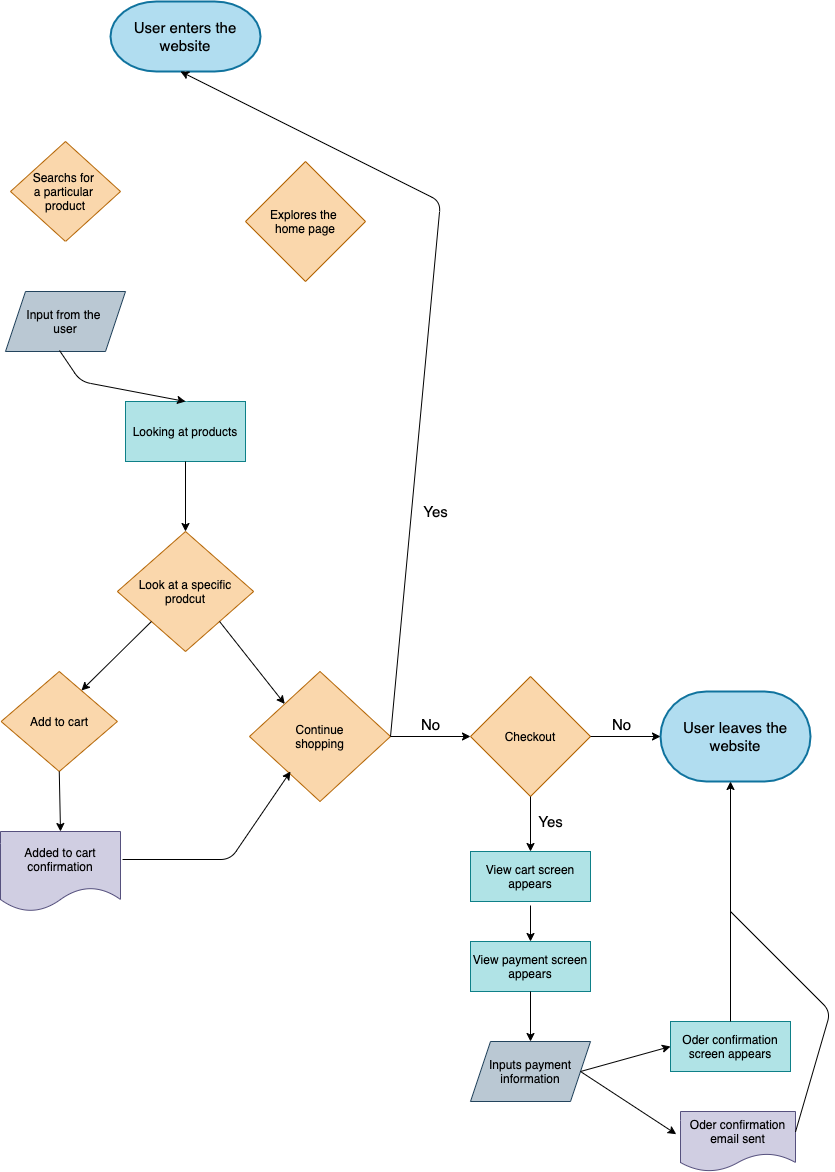

The diagram above was exported from draw.io. Its source (the exported page's mxGraphModel, read from the mxfile embedded in the PNG):
<mxGraphModel dx="1824" dy="1420" grid="1" gridSize="10" guides="1" tooltips="1" connect="1" arrows="1" fold="1" page="1" pageScale="1" pageWidth="850" pageHeight="1100" math="0" shadow="0">
  <root>
    <mxCell id="0" />
    <mxCell id="1" parent="0" />
    <mxCell id="2" value="&lt;font style=&quot;font-size: 15px&quot; color=&quot;#000000&quot;&gt;User enters the website&lt;/font&gt;" style="strokeWidth=2;html=1;shape=mxgraph.flowchart.terminator;whiteSpace=wrap;fillColor=#b1ddf0;strokeColor=#10739e;" vertex="1" parent="1">
      <mxGeometry x="170" y="20" width="150" height="70" as="geometry" />
    </mxCell>
    <mxCell id="3" value="" style="endArrow=classic;html=1;exitX=0.5;exitY=1;exitDx=0;exitDy=0;exitPerimeter=0;entryX=0.375;entryY=0.083;entryDx=0;entryDy=0;entryPerimeter=0;strokeColor=#FFFFFF;" edge="1" parent="1" source="2" target="6">
      <mxGeometry width="50" height="50" relative="1" as="geometry">
        <mxPoint x="220" y="150" as="sourcePoint" />
        <mxPoint x="340" y="180" as="targetPoint" />
        <Array as="points" />
      </mxGeometry>
    </mxCell>
    <mxCell id="4" value="" style="endArrow=classic;html=1;exitX=0.5;exitY=1;exitDx=0;exitDy=0;exitPerimeter=0;fontColor=#000000;strokeColor=#FFFFFF;" edge="1" parent="1" source="2">
      <mxGeometry width="50" height="50" relative="1" as="geometry">
        <mxPoint x="230.00000000000006" y="90" as="sourcePoint" />
        <mxPoint x="150" y="180" as="targetPoint" />
        <Array as="points" />
      </mxGeometry>
    </mxCell>
    <mxCell id="5" value="Searchs for &lt;br&gt;a particular &lt;br&gt;product" style="rhombus;whiteSpace=wrap;html=1;fillColor=#fad7ac;strokeColor=#b46504;fontColor=#000000;" vertex="1" parent="1">
      <mxGeometry x="70" y="160" width="110" height="100" as="geometry" />
    </mxCell>
    <mxCell id="6" value="Explores the &lt;br&gt;home page" style="rhombus;whiteSpace=wrap;html=1;fillColor=#fad7ac;strokeColor=#b46504;fontColor=#000000;" vertex="1" parent="1">
      <mxGeometry x="305" y="180" width="120" height="120" as="geometry" />
    </mxCell>
    <mxCell id="7" value="Input from the &lt;br&gt;user" style="shape=parallelogram;perimeter=parallelogramPerimeter;whiteSpace=wrap;html=1;fixedSize=1;fillColor=#bac8d3;strokeColor=#23445d;fontColor=#000000;" vertex="1" parent="1">
      <mxGeometry x="65" y="310" width="120" height="60" as="geometry" />
    </mxCell>
    <mxCell id="8" value="" style="endArrow=classic;html=1;exitX=0.5;exitY=1;exitDx=0;exitDy=0;entryX=0.5;entryY=0;entryDx=0;entryDy=0;strokeColor=#FFFFFF;" edge="1" parent="1" source="5" target="7">
      <mxGeometry width="50" height="50" relative="1" as="geometry">
        <mxPoint x="190" y="310" as="sourcePoint" />
        <mxPoint x="240" y="260" as="targetPoint" />
      </mxGeometry>
    </mxCell>
    <mxCell id="9" value="Looking at products" style="rounded=0;whiteSpace=wrap;html=1;fillColor=#b0e3e6;strokeColor=#0e8088;fontColor=#000000;" vertex="1" parent="1">
      <mxGeometry x="185" y="420" width="120" height="60" as="geometry" />
    </mxCell>
    <mxCell id="11" value="" style="endArrow=classic;html=1;fontColor=#000000;entryX=0.5;entryY=0;entryDx=0;entryDy=0;exitX=0.4;exitY=0.95;exitDx=0;exitDy=0;exitPerimeter=0;strokeColor=#FFFFFF;" edge="1" parent="1" source="6" target="9">
      <mxGeometry width="50" height="50" relative="1" as="geometry">
        <mxPoint x="360" y="310" as="sourcePoint" />
        <mxPoint x="240" y="420" as="targetPoint" />
        <Array as="points">
          <mxPoint x="330" y="360" />
        </Array>
      </mxGeometry>
    </mxCell>
    <mxCell id="13" value="" style="endArrow=classic;html=1;fontColor=#000000;entryX=0.5;entryY=0;entryDx=0;entryDy=0;exitX=0.45;exitY=0.983;exitDx=0;exitDy=0;exitPerimeter=0;" edge="1" parent="1" source="7" target="9">
      <mxGeometry width="50" height="50" relative="1" as="geometry">
        <mxPoint x="200" y="290" as="sourcePoint" />
        <mxPoint x="250" y="240" as="targetPoint" />
        <Array as="points">
          <mxPoint x="140" y="400" />
        </Array>
      </mxGeometry>
    </mxCell>
    <mxCell id="14" value="" style="endArrow=classic;html=1;fontColor=#000000;exitX=0.5;exitY=1;exitDx=0;exitDy=0;" edge="1" parent="1" source="9">
      <mxGeometry width="50" height="50" relative="1" as="geometry">
        <mxPoint x="200" y="480" as="sourcePoint" />
        <mxPoint x="245" y="550" as="targetPoint" />
      </mxGeometry>
    </mxCell>
    <mxCell id="15" value="Add to cart" style="rhombus;whiteSpace=wrap;html=1;fillColor=#fad7ac;strokeColor=#b46504;fontColor=#000000;" vertex="1" parent="1">
      <mxGeometry x="60.629999999999995" y="690" width="116.25" height="100" as="geometry" />
    </mxCell>
    <mxCell id="17" value="Added to cart confirmation" style="shape=document;whiteSpace=wrap;html=1;boundedLbl=1;fillColor=#d0cee2;strokeColor=#56517e;fontColor=#000000;" vertex="1" parent="1">
      <mxGeometry x="60" y="850" width="120" height="80" as="geometry" />
    </mxCell>
    <mxCell id="20" value="Look at a specific&lt;br&gt;prodcut" style="rhombus;whiteSpace=wrap;html=1;fillColor=#fad7ac;strokeColor=#b46504;fontColor=#000000;" vertex="1" parent="1">
      <mxGeometry x="176.88" y="550" width="136.25" height="120" as="geometry" />
    </mxCell>
    <mxCell id="22" value="" style="endArrow=classic;html=1;fontColor=#000000;entryX=0.691;entryY=0.19;entryDx=0;entryDy=0;entryPerimeter=0;exitX=0;exitY=1;exitDx=0;exitDy=0;" edge="1" parent="1" source="20" target="15">
      <mxGeometry width="50" height="50" relative="1" as="geometry">
        <mxPoint x="160" y="690" as="sourcePoint" />
        <mxPoint x="210" y="640" as="targetPoint" />
      </mxGeometry>
    </mxCell>
    <mxCell id="23" value="" style="endArrow=classic;html=1;fontColor=#000000;exitX=0.5;exitY=1;exitDx=0;exitDy=0;entryX=0.5;entryY=0;entryDx=0;entryDy=0;" edge="1" parent="1" source="15" target="17">
      <mxGeometry width="50" height="50" relative="1" as="geometry">
        <mxPoint x="250" y="790" as="sourcePoint" />
        <mxPoint x="300" y="740" as="targetPoint" />
      </mxGeometry>
    </mxCell>
    <mxCell id="25" value="Continue&lt;br&gt;shopping" style="rhombus;whiteSpace=wrap;html=1;fillColor=#fad7ac;strokeColor=#b46504;fontColor=#000000;" vertex="1" parent="1">
      <mxGeometry x="309" y="690" width="141" height="130" as="geometry" />
    </mxCell>
    <mxCell id="26" value="" style="endArrow=classic;html=1;fontColor=#000000;exitX=1;exitY=1;exitDx=0;exitDy=0;entryX=0;entryY=0;entryDx=0;entryDy=0;" edge="1" parent="1" source="20" target="25">
      <mxGeometry width="50" height="50" relative="1" as="geometry">
        <mxPoint x="349.98249999999996" y="660" as="sourcePoint" />
        <mxPoint x="350" y="700" as="targetPoint" />
      </mxGeometry>
    </mxCell>
    <mxCell id="27" value="" style="endArrow=classic;html=1;fontColor=#000000;exitX=1.017;exitY=0.35;exitDx=0;exitDy=0;exitPerimeter=0;" edge="1" parent="1" source="17">
      <mxGeometry width="50" height="50" relative="1" as="geometry">
        <mxPoint x="250" y="780" as="sourcePoint" />
        <mxPoint x="350" y="790" as="targetPoint" />
        <Array as="points">
          <mxPoint x="290" y="878" />
        </Array>
      </mxGeometry>
    </mxCell>
    <mxCell id="28" value="" style="endArrow=classic;html=1;fontColor=#000000;exitX=1;exitY=0.5;exitDx=0;exitDy=0;" edge="1" parent="1" source="25">
      <mxGeometry width="50" height="50" relative="1" as="geometry">
        <mxPoint x="350" y="480" as="sourcePoint" />
        <mxPoint x="240" y="90" as="targetPoint" />
        <Array as="points">
          <mxPoint x="500" y="220" />
        </Array>
      </mxGeometry>
    </mxCell>
    <mxCell id="29" value="Checkout" style="rhombus;whiteSpace=wrap;html=1;fillColor=#fad7ac;strokeColor=#b46504;fontColor=#000000;" vertex="1" parent="1">
      <mxGeometry x="530" y="695" width="120" height="120" as="geometry" />
    </mxCell>
    <mxCell id="31" value="&lt;font style=&quot;font-size: 15px&quot; color=&quot;#000000&quot;&gt;User leaves the website&lt;/font&gt;" style="strokeWidth=2;html=1;shape=mxgraph.flowchart.terminator;whiteSpace=wrap;fillColor=#b1ddf0;strokeColor=#10739e;" vertex="1" parent="1">
      <mxGeometry x="720" y="710" width="150" height="90" as="geometry" />
    </mxCell>
    <mxCell id="34" value="" style="endArrow=classic;html=1;fontColor=#000000;entryX=0;entryY=0.5;entryDx=0;entryDy=0;" edge="1" parent="1" target="29">
      <mxGeometry width="50" height="50" relative="1" as="geometry">
        <mxPoint x="450" y="755" as="sourcePoint" />
        <mxPoint x="670" y="690" as="targetPoint" />
      </mxGeometry>
    </mxCell>
    <mxCell id="35" value="" style="endArrow=classic;html=1;fontColor=#000000;exitX=1;exitY=0.5;exitDx=0;exitDy=0;entryX=0;entryY=0.5;entryDx=0;entryDy=0;entryPerimeter=0;" edge="1" parent="1" source="29" target="31">
      <mxGeometry width="50" height="50" relative="1" as="geometry">
        <mxPoint x="620" y="740" as="sourcePoint" />
        <mxPoint x="670" y="690" as="targetPoint" />
      </mxGeometry>
    </mxCell>
    <mxCell id="36" value="View cart screen appears" style="rounded=0;whiteSpace=wrap;html=1;fillColor=#b0e3e6;strokeColor=#0e8088;fontColor=#000000;" vertex="1" parent="1">
      <mxGeometry x="530" y="870" width="120" height="50" as="geometry" />
    </mxCell>
    <mxCell id="37" value="View payment screen appears" style="rounded=0;whiteSpace=wrap;html=1;fillColor=#b0e3e6;strokeColor=#0e8088;fontColor=#000000;" vertex="1" parent="1">
      <mxGeometry x="530" y="960" width="120" height="50" as="geometry" />
    </mxCell>
    <mxCell id="38" value="Inputs payment information" style="shape=parallelogram;perimeter=parallelogramPerimeter;whiteSpace=wrap;html=1;fixedSize=1;fillColor=#bac8d3;strokeColor=#23445d;fontColor=#000000;" vertex="1" parent="1">
      <mxGeometry x="530" y="1060" width="120" height="60" as="geometry" />
    </mxCell>
    <mxCell id="39" value="Oder confirmation email sent" style="shape=document;whiteSpace=wrap;html=1;boundedLbl=1;fillColor=#d0cee2;strokeColor=#56517e;fontColor=#000000;" vertex="1" parent="1">
      <mxGeometry x="740" y="1130" width="115" height="60" as="geometry" />
    </mxCell>
    <mxCell id="40" value="Oder confirmation screen appears" style="rounded=0;whiteSpace=wrap;html=1;fillColor=#b0e3e6;strokeColor=#0e8088;fontColor=#000000;" vertex="1" parent="1">
      <mxGeometry x="730" y="1040" width="120" height="50" as="geometry" />
    </mxCell>
    <mxCell id="41" value="" style="endArrow=classic;html=1;fontColor=#000000;exitX=0.5;exitY=1;exitDx=0;exitDy=0;entryX=0.5;entryY=0;entryDx=0;entryDy=0;" edge="1" parent="1" source="29" target="36">
      <mxGeometry width="50" height="50" relative="1" as="geometry">
        <mxPoint x="590" y="820" as="sourcePoint" />
        <mxPoint x="770" y="930" as="targetPoint" />
      </mxGeometry>
    </mxCell>
    <mxCell id="42" value="" style="endArrow=classic;html=1;fontColor=#000000;" edge="1" parent="1">
      <mxGeometry width="50" height="50" relative="1" as="geometry">
        <mxPoint x="590" y="924" as="sourcePoint" />
        <mxPoint x="590" y="960" as="targetPoint" />
      </mxGeometry>
    </mxCell>
    <mxCell id="43" value="" style="endArrow=classic;html=1;fontColor=#000000;exitX=0.5;exitY=1;exitDx=0;exitDy=0;" edge="1" parent="1" source="37">
      <mxGeometry width="50" height="50" relative="1" as="geometry">
        <mxPoint x="720" y="980" as="sourcePoint" />
        <mxPoint x="590" y="1060" as="targetPoint" />
      </mxGeometry>
    </mxCell>
    <mxCell id="45" value="" style="endArrow=classic;html=1;fontColor=#000000;exitX=1;exitY=0.5;exitDx=0;exitDy=0;entryX=0;entryY=0.5;entryDx=0;entryDy=0;" edge="1" parent="1" source="38" target="40">
      <mxGeometry width="50" height="50" relative="1" as="geometry">
        <mxPoint x="720" y="980" as="sourcePoint" />
        <mxPoint x="770" y="930" as="targetPoint" />
      </mxGeometry>
    </mxCell>
    <mxCell id="46" value="" style="endArrow=classic;html=1;fontColor=#000000;exitX=1;exitY=0.5;exitDx=0;exitDy=0;entryX=-0.037;entryY=0.378;entryDx=0;entryDy=0;entryPerimeter=0;" edge="1" parent="1" source="38" target="39">
      <mxGeometry width="50" height="50" relative="1" as="geometry">
        <mxPoint x="720" y="980" as="sourcePoint" />
        <mxPoint x="770" y="930" as="targetPoint" />
      </mxGeometry>
    </mxCell>
    <mxCell id="48" value="" style="endArrow=classic;html=1;fontColor=#000000;exitX=0.5;exitY=0;exitDx=0;exitDy=0;" edge="1" parent="1" source="40">
      <mxGeometry width="50" height="50" relative="1" as="geometry">
        <mxPoint x="720" y="980" as="sourcePoint" />
        <mxPoint x="790" y="800" as="targetPoint" />
      </mxGeometry>
    </mxCell>
    <mxCell id="49" value="" style="endArrow=none;html=1;fontColor=#000000;exitX=1;exitY=0.34;exitDx=0;exitDy=0;exitPerimeter=0;" edge="1" parent="1" source="39">
      <mxGeometry width="50" height="50" relative="1" as="geometry">
        <mxPoint x="860" y="1150" as="sourcePoint" />
        <mxPoint x="790" y="930" as="targetPoint" />
        <Array as="points">
          <mxPoint x="890" y="1030" />
        </Array>
      </mxGeometry>
    </mxCell>
    <mxCell id="50" value="No" style="text;html=1;align=center;verticalAlign=middle;resizable=0;points=[];autosize=1;strokeColor=none;fontSize=15;" vertex="1" parent="1">
      <mxGeometry x="475" y="733" width="30" height="20" as="geometry" />
    </mxCell>
    <mxCell id="51" value="Yes" style="text;html=1;align=center;verticalAlign=middle;resizable=0;points=[];autosize=1;strokeColor=none;fontSize=15;" vertex="1" parent="1">
      <mxGeometry x="475" y="520" width="40" height="20" as="geometry" />
    </mxCell>
    <mxCell id="52" value="No" style="text;html=1;align=center;verticalAlign=middle;resizable=0;points=[];autosize=1;strokeColor=none;fontSize=15;" vertex="1" parent="1">
      <mxGeometry x="666" y="733" width="30" height="20" as="geometry" />
    </mxCell>
    <mxCell id="53" value="Yes" style="text;html=1;align=center;verticalAlign=middle;resizable=0;points=[];autosize=1;strokeColor=none;fontSize=15;" vertex="1" parent="1">
      <mxGeometry x="590" y="830" width="40" height="20" as="geometry" />
    </mxCell>
  </root>
</mxGraphModel>